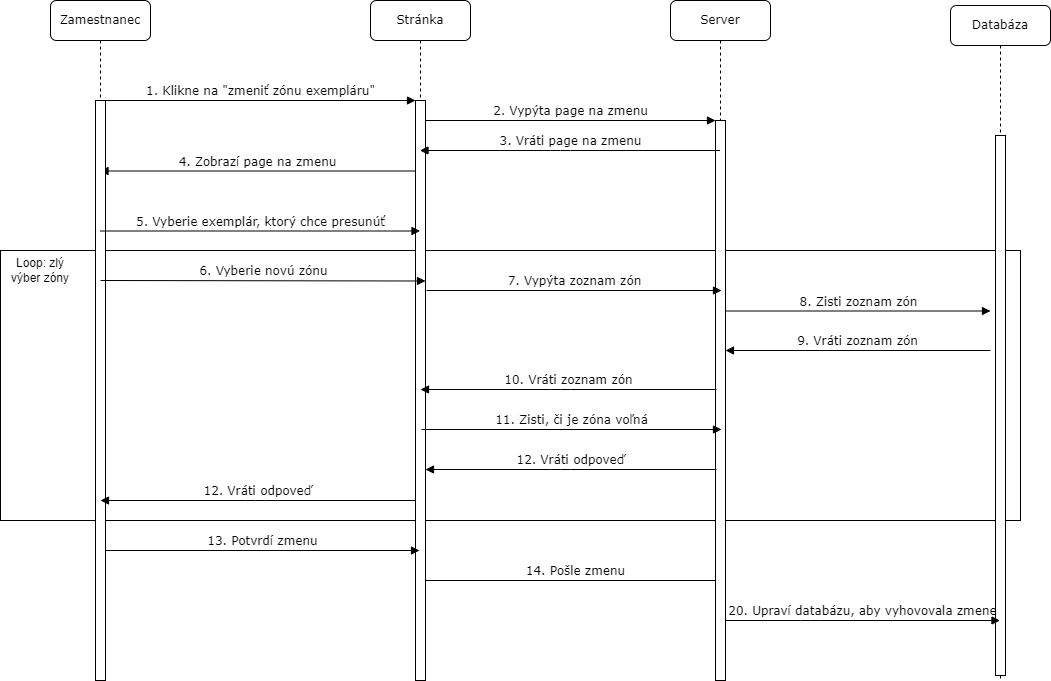

The diagram above was exported from draw.io. Its source (the exported page's mxGraphModel, read from the mxfile embedded in the PNG):
<mxGraphModel dx="1221" dy="725" grid="1" gridSize="10" guides="1" tooltips="1" connect="1" arrows="1" fold="1" page="1" pageScale="1" pageWidth="1100" pageHeight="850" background="none" math="0" shadow="0">
  <root>
    <mxCell id="0" />
    <mxCell id="1" parent="0" />
    <mxCell id="Gz4eo-c-vxU6b49CbbhQ-27" value="" style="rounded=0;whiteSpace=wrap;html=1;fillColor=none;" vertex="1" parent="1">
      <mxGeometry x="50" y="330" width="1020" height="270" as="geometry" />
    </mxCell>
    <mxCell id="Gz4eo-c-vxU6b49CbbhQ-1" value="Stránka" style="shape=umlLifeline;perimeter=lifelinePerimeter;whiteSpace=wrap;html=1;container=1;collapsible=0;recursiveResize=0;outlineConnect=0;rounded=1;shadow=0;comic=0;labelBackgroundColor=none;strokeWidth=1;fontFamily=Verdana;fontSize=12;align=center;" vertex="1" parent="1">
      <mxGeometry x="420" y="80" width="100" height="680" as="geometry" />
    </mxCell>
    <mxCell id="Gz4eo-c-vxU6b49CbbhQ-2" value="" style="html=1;points=[];perimeter=orthogonalPerimeter;rounded=0;shadow=0;comic=0;labelBackgroundColor=none;strokeWidth=1;fontFamily=Verdana;fontSize=12;align=center;" vertex="1" parent="Gz4eo-c-vxU6b49CbbhQ-1">
      <mxGeometry x="45" y="100" width="10" height="580" as="geometry" />
    </mxCell>
    <mxCell id="Gz4eo-c-vxU6b49CbbhQ-3" value="4. Zobrazí page na zmenu" style="html=1;verticalAlign=bottom;endArrow=block;labelBackgroundColor=none;fontFamily=Verdana;fontSize=12;" edge="1" parent="Gz4eo-c-vxU6b49CbbhQ-1" target="Gz4eo-c-vxU6b49CbbhQ-9">
      <mxGeometry relative="1" as="geometry">
        <mxPoint x="45" y="170.5" as="sourcePoint" />
        <mxPoint x="215" y="170" as="targetPoint" />
      </mxGeometry>
    </mxCell>
    <mxCell id="Gz4eo-c-vxU6b49CbbhQ-4" value="14. Pošle zmenu" style="html=1;verticalAlign=bottom;endArrow=block;labelBackgroundColor=none;fontFamily=Verdana;fontSize=12;" edge="1" parent="Gz4eo-c-vxU6b49CbbhQ-1">
      <mxGeometry relative="1" as="geometry">
        <mxPoint x="55" y="580" as="sourcePoint" />
        <mxPoint x="355" y="580" as="targetPoint" />
        <Array as="points" />
        <mxPoint as="offset" />
      </mxGeometry>
    </mxCell>
    <mxCell id="Gz4eo-c-vxU6b49CbbhQ-5" value="Server" style="shape=umlLifeline;perimeter=lifelinePerimeter;whiteSpace=wrap;html=1;container=1;collapsible=0;recursiveResize=0;outlineConnect=0;rounded=1;shadow=0;comic=0;labelBackgroundColor=none;strokeWidth=1;fontFamily=Verdana;fontSize=12;align=center;" vertex="1" parent="1">
      <mxGeometry x="720" y="80" width="100" height="680" as="geometry" />
    </mxCell>
    <mxCell id="Gz4eo-c-vxU6b49CbbhQ-6" value="" style="html=1;points=[];perimeter=orthogonalPerimeter;rounded=0;shadow=0;comic=0;labelBackgroundColor=none;strokeWidth=1;fontFamily=Verdana;fontSize=12;align=center;" vertex="1" parent="Gz4eo-c-vxU6b49CbbhQ-5">
      <mxGeometry x="45" y="120" width="10" height="560" as="geometry" />
    </mxCell>
    <mxCell id="Gz4eo-c-vxU6b49CbbhQ-7" value="Databáza" style="shape=umlLifeline;perimeter=lifelinePerimeter;whiteSpace=wrap;html=1;container=1;collapsible=0;recursiveResize=0;outlineConnect=0;rounded=1;shadow=0;comic=0;labelBackgroundColor=none;strokeWidth=1;fontFamily=Verdana;fontSize=12;align=center;" vertex="1" parent="1">
      <mxGeometry x="1000" y="85" width="100" height="675" as="geometry" />
    </mxCell>
    <mxCell id="Gz4eo-c-vxU6b49CbbhQ-8" value="" style="html=1;points=[];perimeter=orthogonalPerimeter;rounded=0;shadow=0;comic=0;labelBackgroundColor=none;strokeWidth=1;fontFamily=Verdana;fontSize=12;align=center;" vertex="1" parent="Gz4eo-c-vxU6b49CbbhQ-7">
      <mxGeometry x="45" y="130" width="10" height="540" as="geometry" />
    </mxCell>
    <mxCell id="Gz4eo-c-vxU6b49CbbhQ-9" value="Zamestnanec" style="shape=umlLifeline;perimeter=lifelinePerimeter;whiteSpace=wrap;html=1;container=1;collapsible=0;recursiveResize=0;outlineConnect=0;rounded=1;shadow=0;comic=0;labelBackgroundColor=none;strokeWidth=1;fontFamily=Verdana;fontSize=12;align=center;" vertex="1" parent="1">
      <mxGeometry x="100" y="80" width="100" height="680" as="geometry" />
    </mxCell>
    <mxCell id="Gz4eo-c-vxU6b49CbbhQ-10" value="" style="html=1;points=[];perimeter=orthogonalPerimeter;rounded=0;shadow=0;comic=0;labelBackgroundColor=none;strokeWidth=1;fontFamily=Verdana;fontSize=12;align=center;" vertex="1" parent="Gz4eo-c-vxU6b49CbbhQ-9">
      <mxGeometry x="45" y="100" width="10" height="580" as="geometry" />
    </mxCell>
    <mxCell id="Gz4eo-c-vxU6b49CbbhQ-11" value="5. Vyberie exemplár, ktorý chce presunúť" style="html=1;verticalAlign=bottom;endArrow=block;labelBackgroundColor=none;fontFamily=Verdana;fontSize=12;" edge="1" parent="Gz4eo-c-vxU6b49CbbhQ-9" source="Gz4eo-c-vxU6b49CbbhQ-9">
      <mxGeometry relative="1" as="geometry">
        <mxPoint x="90" y="231" as="sourcePoint" />
        <mxPoint x="369.5" y="230.5" as="targetPoint" />
      </mxGeometry>
    </mxCell>
    <mxCell id="Gz4eo-c-vxU6b49CbbhQ-12" value="1. Klikne na &quot;zmeniť zónu exempláru&quot;" style="html=1;verticalAlign=bottom;endArrow=block;entryX=0;entryY=0;labelBackgroundColor=none;fontFamily=Verdana;fontSize=12;edgeStyle=elbowEdgeStyle;elbow=vertical;" edge="1" parent="1" source="Gz4eo-c-vxU6b49CbbhQ-10" target="Gz4eo-c-vxU6b49CbbhQ-2">
      <mxGeometry relative="1" as="geometry">
        <mxPoint x="220" y="190" as="sourcePoint" />
      </mxGeometry>
    </mxCell>
    <mxCell id="Gz4eo-c-vxU6b49CbbhQ-13" value="2. Vypýta page na zmenu" style="html=1;verticalAlign=bottom;endArrow=block;entryX=0;entryY=0;labelBackgroundColor=none;fontFamily=Verdana;fontSize=12;edgeStyle=elbowEdgeStyle;elbow=vertical;" edge="1" parent="1" source="Gz4eo-c-vxU6b49CbbhQ-2" target="Gz4eo-c-vxU6b49CbbhQ-6">
      <mxGeometry relative="1" as="geometry">
        <mxPoint x="550" y="200" as="sourcePoint" />
      </mxGeometry>
    </mxCell>
    <mxCell id="Gz4eo-c-vxU6b49CbbhQ-14" value="3. Vráti page na zmenu" style="html=1;verticalAlign=bottom;endArrow=block;labelBackgroundColor=none;fontFamily=Verdana;fontSize=12;" edge="1" parent="1" source="Gz4eo-c-vxU6b49CbbhQ-5" target="Gz4eo-c-vxU6b49CbbhQ-1">
      <mxGeometry relative="1" as="geometry">
        <mxPoint x="760" y="230" as="sourcePoint" />
        <mxPoint x="520" y="230" as="targetPoint" />
        <Array as="points">
          <mxPoint x="610" y="230" />
        </Array>
      </mxGeometry>
    </mxCell>
    <mxCell id="Gz4eo-c-vxU6b49CbbhQ-15" style="edgeStyle=orthogonalEdgeStyle;rounded=0;orthogonalLoop=1;jettySize=auto;html=1;exitX=0.5;exitY=1;exitDx=0;exitDy=0;" edge="1" parent="1">
      <mxGeometry relative="1" as="geometry">
        <mxPoint x="60" y="330" as="sourcePoint" />
        <mxPoint x="60" y="330" as="targetPoint" />
      </mxGeometry>
    </mxCell>
    <mxCell id="Gz4eo-c-vxU6b49CbbhQ-16" value="13. Potvrdí zmenu" style="html=1;verticalAlign=bottom;endArrow=block;labelBackgroundColor=none;fontFamily=Verdana;fontSize=12;" edge="1" parent="1">
      <mxGeometry relative="1" as="geometry">
        <mxPoint x="155" y="630" as="sourcePoint" />
        <mxPoint x="469" y="630" as="targetPoint" />
        <Array as="points" />
        <mxPoint as="offset" />
      </mxGeometry>
    </mxCell>
    <mxCell id="Gz4eo-c-vxU6b49CbbhQ-17" style="edgeStyle=orthogonalEdgeStyle;rounded=0;orthogonalLoop=1;jettySize=auto;html=1;exitX=0.5;exitY=1;exitDx=0;exitDy=0;" edge="1" parent="1">
      <mxGeometry relative="1" as="geometry">
        <mxPoint x="65" y="630" as="sourcePoint" />
        <mxPoint x="65" y="630" as="targetPoint" />
      </mxGeometry>
    </mxCell>
    <mxCell id="Gz4eo-c-vxU6b49CbbhQ-18" value="7. Vypýta zoznam zón" style="html=1;verticalAlign=bottom;endArrow=block;labelBackgroundColor=none;fontFamily=Verdana;fontSize=12;" edge="1" parent="1">
      <mxGeometry relative="1" as="geometry">
        <mxPoint x="476" y="370" as="sourcePoint" />
        <mxPoint x="771" y="370" as="targetPoint" />
      </mxGeometry>
    </mxCell>
    <mxCell id="Gz4eo-c-vxU6b49CbbhQ-19" value="10. Vráti zoznam zón" style="html=1;verticalAlign=bottom;endArrow=block;labelBackgroundColor=none;fontFamily=Verdana;fontSize=12;exitX=0.133;exitY=0.049;exitDx=0;exitDy=0;exitPerimeter=0;" edge="1" parent="1">
      <mxGeometry relative="1" as="geometry">
        <mxPoint x="766" y="469" as="sourcePoint" />
        <mxPoint x="470" y="469" as="targetPoint" />
        <Array as="points">
          <mxPoint x="610" y="469" />
        </Array>
        <mxPoint as="offset" />
      </mxGeometry>
    </mxCell>
    <mxCell id="Gz4eo-c-vxU6b49CbbhQ-20" value="12. Vráti odpoveď" style="html=1;verticalAlign=bottom;endArrow=block;labelBackgroundColor=none;fontFamily=Verdana;fontSize=12;exitX=0.133;exitY=0.049;exitDx=0;exitDy=0;exitPerimeter=0;" edge="1" parent="1">
      <mxGeometry relative="1" as="geometry">
        <mxPoint x="766" y="549" as="sourcePoint" />
        <mxPoint x="475" y="549" as="targetPoint" />
        <Array as="points">
          <mxPoint x="610" y="549" />
        </Array>
      </mxGeometry>
    </mxCell>
    <mxCell id="Gz4eo-c-vxU6b49CbbhQ-21" value="11. Zisti, či je zóna voľná" style="html=1;verticalAlign=bottom;endArrow=block;labelBackgroundColor=none;fontFamily=Verdana;fontSize=12;" edge="1" parent="1">
      <mxGeometry relative="1" as="geometry">
        <mxPoint x="471" y="509" as="sourcePoint" />
        <mxPoint x="771" y="509" as="targetPoint" />
        <Array as="points" />
      </mxGeometry>
    </mxCell>
    <mxCell id="Gz4eo-c-vxU6b49CbbhQ-22" value="8. Zisti zoznam zón" style="html=1;verticalAlign=bottom;endArrow=block;labelBackgroundColor=none;fontFamily=Verdana;fontSize=12;" edge="1" parent="1">
      <mxGeometry relative="1" as="geometry">
        <mxPoint x="775" y="390.5" as="sourcePoint" />
        <mxPoint x="1040" y="390.5" as="targetPoint" />
      </mxGeometry>
    </mxCell>
    <mxCell id="Gz4eo-c-vxU6b49CbbhQ-23" value="9. Vráti zoznam zón" style="html=1;verticalAlign=bottom;endArrow=block;labelBackgroundColor=none;fontFamily=Verdana;fontSize=12;" edge="1" parent="1">
      <mxGeometry relative="1" as="geometry">
        <mxPoint x="1040" y="430" as="sourcePoint" />
        <mxPoint x="775" y="430" as="targetPoint" />
      </mxGeometry>
    </mxCell>
    <mxCell id="Gz4eo-c-vxU6b49CbbhQ-24" value="12. Vráti odpoveď" style="html=1;verticalAlign=bottom;endArrow=block;labelBackgroundColor=none;fontFamily=Verdana;fontSize=12;" edge="1" parent="1">
      <mxGeometry relative="1" as="geometry">
        <mxPoint x="465" y="580" as="sourcePoint" />
        <mxPoint x="150" y="580" as="targetPoint" />
        <Array as="points">
          <mxPoint x="305" y="580" />
        </Array>
      </mxGeometry>
    </mxCell>
    <mxCell id="Gz4eo-c-vxU6b49CbbhQ-25" value="6. Vyberie novú zónu" style="html=1;verticalAlign=bottom;endArrow=block;labelBackgroundColor=none;fontFamily=Verdana;fontSize=12;" edge="1" parent="1">
      <mxGeometry relative="1" as="geometry">
        <mxPoint x="150" y="360" as="sourcePoint" />
        <mxPoint x="475" y="360.5" as="targetPoint" />
      </mxGeometry>
    </mxCell>
    <mxCell id="Gz4eo-c-vxU6b49CbbhQ-26" value="20. Upraví databázu, aby vyhovovala zmene" style="html=1;verticalAlign=bottom;endArrow=block;labelBackgroundColor=none;fontFamily=Verdana;fontSize=12;" edge="1" parent="1" source="Gz4eo-c-vxU6b49CbbhQ-6" target="Gz4eo-c-vxU6b49CbbhQ-7">
      <mxGeometry relative="1" as="geometry">
        <mxPoint x="1016" y="700" as="sourcePoint" />
        <mxPoint x="720" y="700" as="targetPoint" />
        <Array as="points">
          <mxPoint x="860" y="700" />
        </Array>
      </mxGeometry>
    </mxCell>
    <mxCell id="Gz4eo-c-vxU6b49CbbhQ-28" value="Loop: zlý výber zóny" style="text;html=1;align=center;verticalAlign=middle;whiteSpace=wrap;rounded=0;" vertex="1" parent="1">
      <mxGeometry x="50" y="330" width="80" height="40" as="geometry" />
    </mxCell>
  </root>
</mxGraphModel>